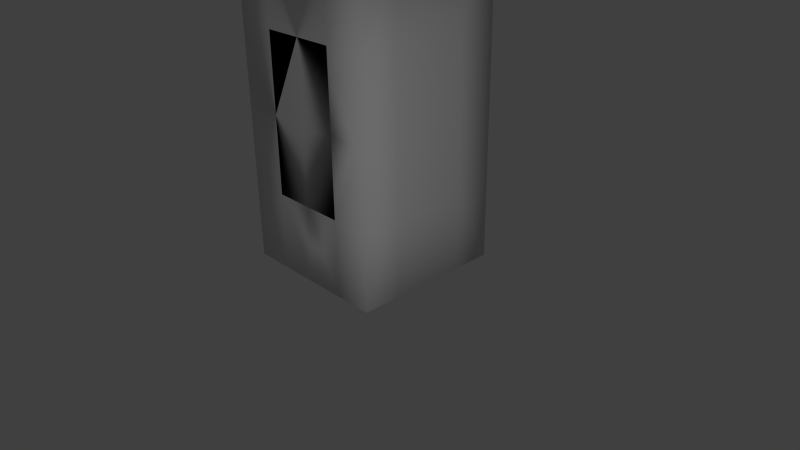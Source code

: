 # Source: animated_mesh.blend  (saved by Blender 2.72.0; exported with 4.5.12 LTS)
import bpy
from mathutils import Matrix  # noqa: F401  (used for matrix-valued properties, if any)

bpy.ops.wm.read_factory_settings(use_empty=True)
scene = bpy.context.scene
scene.name = 'Scene'

# ---- collections
col_collection_1 = bpy.data.collections.new('Collection 1'); scene.collection.children.link(col_collection_1)

# ---- world
world_world = bpy.data.worlds.new('World'); scene.world = world_world
world_world.color = (0.05088, 0.05088, 0.05088)
world_world.use_sun_shadow = False
world_world.sun_shadow_jitter_overblur = 0.0
world_world.cycles.sampling_method = 'MANUAL'
world_world.cycles.sample_map_resolution = 256

# ---- cameras
cam_camera = bpy.data.cameras.new('Camera')
cam_camera.clip_end = 100.0
cam_camera.lens = 35.0
cam_camera.sensor_width = 32.0
cam_camera.sensor_height = 18.0
cam_camera.ortho_scale = 7.314
cam_camera.dof.focus_distance = 0.0
cam_camera.dof.aperture_fstop = 128.0

# ---- lights
light_point = bpy.data.lights.new('Point', 'POINT')
light_point.transmission_factor = 0.0
light_point.energy = 100.0
light_point.shadow_buffer_clip_start = 0.5
light_point.shadow_soft_size = 0.1
light_point.shadow_maximum_resolution = 0.006
light_point.use_absolute_resolution = True
light_point.cycles.use_multiple_importance_sampling = False

# ---- meshes
me_cube = bpy.data.meshes.new('Cube')
me_cube.from_pydata([(1.0, 1.0, 0.0), (1.0, -1.0, 0.0), (-1.0, -1.0, 0.0), (-1.0, 1.0, 0.0), (1.0, 1.0, 4.0), (1.0, -1.0, 4.0), (-1.0, -1.0, 4.0), (-1.0, 1.0, 4.0), (1.0, -5.96e-08, 0.0), (1.788e-07, 1.0, 0.0), (1.0, 1.0, 2.0), (0.0, -1.0, 0.0), (1.0, -1.0, 2.0), (-1.0, 2.98e-07, 0.0), (-1.0, -1.0, 2.0), (-1.0, 1.0, 2.0), (1.0, -5.364e-07, 4.0), (2.384e-07, 1.0, 4.0), (-5.364e-07, -1.0, 4.0), (-1.0, 1.788e-07, 4.0), (5.96e-08, 1.192e-07, 0.0), (-1.49e-07, -1.788e-07, 4.0), (1.0, -2.98e-07, 2.0), (-2.98e-07, -1.0, 2.0), (-1.0, 2.384e-07, 2.0), (2.384e-07, 1.0, 2.0), (1.0, -0.5, 0.0), (-0.5, 1.0, 0.0), (1.0, 1.0, 3.0), (-0.5, -1.0, 0.0), (1.0, -1.0, 3.0), (-1.0, 0.5, 0.0), (-1.0, -1.0, 3.0), (-1.0, 1.0, 3.0), (1.0, -0.5, 4.0), (-0.5, 1.0, 4.0), (-0.5, -1.0, 4.0), (-1.0, 0.5, 4.0), (1.0, 0.5, 0.0), (0.5, 1.0, 0.0), (1.0, 1.0, 1.0), (0.5, -1.0, 0.0), (1.0, -1.0, 1.0), (-1.0, -0.5, 0.0), (-1.0, -1.0, 1.0), (-1.0, 1.0, 1.0), (1.0, 0.5, 4.0), (0.5, 1.0, 4.0), (0.5, -1.0, 4.0), (-1.0, -0.5, 4.0), (-0.5, 2.086e-07, 0.0), (0.5, 2.98e-08, 0.0), (1.192e-07, 0.5, 0.0), (2.98e-08, -0.5, 0.0), (-3.427e-07, -0.5, 4.0), (4.47e-08, 0.5, 4.0), (0.5, -3.576e-07, 4.0), (-0.5, 0.0, 4.0), (1.0, -0.5, 2.0), (1.0, 0.5, 2.0), (1.0, -1.788e-07, 1.0), (1.0, -4.172e-07, 3.0), (-0.5, -1.0, 2.0), (0.5, -1.0, 2.0), (-1.49e-07, -1.0, 1.0), (-4.172e-07, -1.0, 3.0), (-1.0, 0.5, 2.0), (-1.0, -0.5, 2.0), (-1.0, 2.682e-07, 1.0), (-1.0, 2.086e-07, 3.0), (-0.5, 1.0, 2.0), (0.5, 1.0, 2.0), (2.384e-07, 1.0, 3.0), (2.086e-07, 1.0, 1.0), (-0.5, -0.5, 0.0), (-0.5, -0.5, 4.0), (1.0, -0.5, 3.0), (-0.5, -1.0, 3.0), (-1.0, 0.5, 3.0), (-0.5, 1.0, 1.0), (-0.5, 0.5, 0.0), (0.5, 0.5, 0.0), (0.5, -0.5, 0.0), (0.5, -0.5, 4.0), (0.5, 0.5, 4.0), (-0.5, 0.5, 4.0), (1.0, -0.5, 1.0), (1.0, 0.5, 1.0), (1.0, 0.5, 3.0), (-0.5, -1.0, 1.0), (0.5, -1.0, 1.0), (0.5, -1.0, 3.0), (-1.0, 0.5, 1.0), (-1.0, -0.5, 1.0), (-1.0, -0.5, 3.0), (-0.5, 1.0, 3.0), (0.5, 1.0, 3.0), (0.5, 1.0, 1.0)], [], [(31, 80, 50, 13), (81, 51, 20, 52), (82, 41, 11, 53), (83, 54, 18, 48), (55, 21, 56, 84), (85, 37, 19, 57), (42, 86, 58, 12), (87, 59, 22, 60), (88, 46, 16, 61), (89, 62, 14, 44), (64, 23, 63, 90), (65, 91, 48, 18), (92, 66, 15, 45), (67, 24, 68, 93), (94, 49, 19, 69), (95, 70, 15, 33), (96, 72, 25, 71), (97, 39, 9, 73), (50, 74, 43, 13), (20, 53, 74, 50), (53, 11, 29, 74), (54, 75, 36, 18), (21, 57, 75, 54), (19, 49, 75, 57), (58, 76, 30, 12), (22, 61, 76, 58), (61, 16, 34, 76), (62, 77, 32, 14), (23, 62, 77, 65), (65, 18, 36, 77), (66, 78, 33, 15), (24, 69, 78, 66), (69, 19, 37, 78), (70, 79, 45, 15), (25, 70, 79, 73), (73, 9, 27, 79), (27, 80, 31, 3), (9, 52, 80, 27), (52, 20, 50, 80), (39, 81, 52, 9), (0, 38, 81, 39), (38, 8, 51, 81), (51, 82, 53, 20), (8, 26, 82, 51), (26, 1, 41, 82), (5, 34, 83, 48), (34, 16, 56, 83), (56, 21, 54, 83), (16, 46, 84, 56), (46, 4, 47, 84), (47, 17, 55, 84), (55, 85, 57, 21), (17, 35, 85, 55), (35, 7, 37, 85), (1, 26, 86, 42), (8, 60, 86, 26), (86, 60, 22, 58), (38, 87, 60, 8), (0, 40, 87, 38), (87, 40, 10, 59), (59, 88, 61, 22), (59, 10, 28, 88), (88, 28, 4, 46), (2, 29, 89, 44), (11, 64, 89, 29), (62, 23, 64, 89), (41, 90, 64, 11), (41, 1, 42, 90), (12, 63, 90, 42), (63, 23, 65, 91), (12, 30, 91, 63), (91, 30, 5, 48), (31, 92, 45, 3), (13, 68, 92, 31), (68, 24, 66, 92), (43, 93, 68, 13), (2, 44, 93, 43), (44, 14, 67, 93), (67, 94, 69, 24), (14, 32, 94, 67), (32, 6, 49, 94), (35, 95, 33, 7), (17, 72, 95, 35), (72, 95, 70, 25), (47, 96, 72, 17), (47, 4, 28, 96), (28, 10, 71, 96), (71, 25, 73, 97), (10, 40, 97, 71), (40, 0, 39, 97), (29, 2, 43, 74), (75, 49, 6, 36), (30, 76, 34, 5), (77, 36, 6, 32), (78, 37, 7, 33), (79, 27, 3, 45)])
me_cube.polygons.foreach_set('use_smooth', [True] * 96)
_uv = me_cube.uv_layers.new(name='UVMap')
_uv.uv.foreach_set('vector', [0.75, 0.3125, 0.75, 0.2383, 0.8242, 0.2383, 0.8242, 0.3125, 0.75, 0.08986, 0.8242, 0.08986, 0.8242, 0.1641, 0.75, 0.1641, 0.8984, 0.08986, 0.9726, 0.08986, 0.9726, 0.1641, 0.8984, 0.1641, 0.75, 0.2383, 0.8242, 0.2383, 0.8242, 0.3125, 0.75, 0.3125, 0.8242, 0.08986, 0.8242, 0.1641, 0.75, 0.1641, 0.75, 0.08986, 0.8984, 0.08986, 0.9726, 0.08986, 0.9726, 0.1641, 0.8984, 0.1641, 0.007844, 0.5186, 0.1016, 0.5176, 0.1016, 0.6689, 0.007837, 0.6699, 0.2891, 0.5156, 0.2891, 0.667, 0.1953, 0.668, 0.1953, 0.5166, 0.289, 0.8184, 0.289, 0.9697, 0.1953, 0.9707, 0.1953, 0.8193, 0.75, 0.2383, 0.8242, 0.2383, 0.8242, 0.3125, 0.75, 0.3125, 0.75, 0.1641, 0.8242, 0.1641, 0.8242, 0.08986, 0.75, 0.08986, 0.8984, 0.1641, 0.8984, 0.08986, 0.9726, 0.08986, 0.9726, 0.1641, 0.75, 0.2383, 0.8242, 0.2383, 0.8242, 0.3125, 0.75, 0.3125, 0.8242, 0.08986, 0.8242, 0.1641, 0.75, 0.1641, 0.75, 0.08986, 0.8984, 0.08986, 0.9726, 0.08986, 0.9726, 0.1641, 0.8984, 0.1641, 0.75, 0.2383, 0.8242, 0.2383, 0.8242, 0.3125, 0.75, 0.3125, 0.75, 0.08986, 0.75, 0.1641, 0.8242, 0.1641, 0.8242, 0.08986, 0.8984, 0.08986, 0.9726, 0.08986, 0.9726, 0.1641, 0.8984, 0.1641, 0.8242, 0.2383, 0.8984, 0.2383, 0.8984, 0.3125, 0.8242, 0.3125, 0.8242, 0.1641, 0.8984, 0.1641, 0.8984, 0.2383, 0.8242, 0.2383, 0.8984, 0.1641, 0.9726, 0.1641, 0.9726, 0.2383, 0.8984, 0.2383, 0.8242, 0.2383, 0.8984, 0.2383, 0.8984, 0.3125, 0.8242, 0.3125, 0.8242, 0.1641, 0.8984, 0.1641, 0.8984, 0.2383, 0.8242, 0.2383, 0.9726, 0.1641, 0.9726, 0.2383, 0.8984, 0.2383, 0.8984, 0.1641, 0.1016, 0.6689, 0.1016, 0.8203, 0.007831, 0.8213, 0.007837, 0.6699, 0.1953, 0.668, 0.1953, 0.8193, 0.1016, 0.8203, 0.1016, 0.6689, 0.1953, 0.8193, 0.1953, 0.9707, 0.1016, 0.9716, 0.1016, 0.8203, 0.8242, 0.2383, 0.8984, 0.2383, 0.8984, 0.3125, 0.8242, 0.3125, 0.8242, 0.1641, 0.8242, 0.2383, 0.8984, 0.2383, 0.8984, 0.1641, 0.8984, 0.1641, 0.9726, 0.1641, 0.9726, 0.2383, 0.8984, 0.2383, 0.8242, 0.2383, 0.8984, 0.2383, 0.8984, 0.3125, 0.8242, 0.3125, 0.8242, 0.1641, 0.8984, 0.1641, 0.8984, 0.2383, 0.8242, 0.2383, 0.8984, 0.1641, 0.9726, 0.1641, 0.9726, 0.2383, 0.8984, 0.2383, 0.8242, 0.2383, 0.8984, 0.2383, 0.8984, 0.3125, 0.8242, 0.3125, 0.8242, 0.1641, 0.8242, 0.2383, 0.8984, 0.2383, 0.8984, 0.1641, 0.8984, 0.1641, 0.9726, 0.1641, 0.9726, 0.2383, 0.8984, 0.2383, 0.6758, 0.2383, 0.75, 0.2383, 0.75, 0.3125, 0.6758, 0.3125, 0.6758, 0.1641, 0.75, 0.1641, 0.75, 0.2383, 0.6758, 0.2383, 0.75, 0.1641, 0.8242, 0.1641, 0.8242, 0.2383, 0.75, 0.2383, 0.6758, 0.08986, 0.75, 0.08986, 0.75, 0.1641, 0.6758, 0.1641, 0.6758, 0.01565, 0.75, 0.01565, 0.75, 0.08986, 0.6758, 0.08986, 0.75, 0.01565, 0.8242, 0.01565, 0.8242, 0.08986, 0.75, 0.08986, 0.8242, 0.08986, 0.8984, 0.08986, 0.8984, 0.1641, 0.8242, 0.1641, 0.8242, 0.01565, 0.8984, 0.01565, 0.8984, 0.08986, 0.8242, 0.08986, 0.8984, 0.01565, 0.9726, 0.01565, 0.9726, 0.08986, 0.8984, 0.08986, 0.6758, 0.3125, 0.6758, 0.2383, 0.75, 0.2383, 0.75, 0.3125, 0.6758, 0.2383, 0.6758, 0.1641, 0.75, 0.1641, 0.75, 0.2383, 0.75, 0.1641, 0.8242, 0.1641, 0.8242, 0.2383, 0.75, 0.2383, 0.6758, 0.1641, 0.6758, 0.08986, 0.75, 0.08986, 0.75, 0.1641, 0.6758, 0.08986, 0.6758, 0.01565, 0.75, 0.01565, 0.75, 0.08986, 0.75, 0.01565, 0.8242, 0.01565, 0.8242, 0.08986, 0.75, 0.08986, 0.8242, 0.08986, 0.8984, 0.08986, 0.8984, 0.1641, 0.8242, 0.1641, 0.8242, 0.01565, 0.8984, 0.01565, 0.8984, 0.08986, 0.8242, 0.08986, 0.8984, 0.01565, 0.9726, 0.01565, 0.9726, 0.08986, 0.8984, 0.08986, 0.00785, 0.3672, 0.1016, 0.3662, 0.1016, 0.5176, 0.007844, 0.5186, 0.1953, 0.3653, 0.1953, 0.5166, 0.1016, 0.5176, 0.1016, 0.3662, 0.1016, 0.5176, 0.1953, 0.5166, 0.1953, 0.668, 0.1016, 0.6689, 0.2891, 0.3643, 0.2891, 0.5156, 0.1953, 0.5166, 0.1953, 0.3653, 0.3828, 0.3633, 0.3828, 0.5147, 0.2891, 0.5156, 0.2891, 0.3643, 0.2891, 0.5156, 0.3828, 0.5147, 0.3828, 0.666, 0.2891, 0.667, 0.2891, 0.667, 0.289, 0.8184, 0.1953, 0.8193, 0.1953, 0.668, 0.2891, 0.667, 0.3828, 0.666, 0.3828, 0.8174, 0.289, 0.8184, 0.289, 0.8184, 0.3828, 0.8174, 0.3828, 0.9687, 0.289, 0.9697, 0.6758, 0.3125, 0.6758, 0.2383, 0.75, 0.2383, 0.75, 0.3125, 0.6758, 0.1641, 0.75, 0.1641, 0.75, 0.2383, 0.6758, 0.2383, 0.8242, 0.2383, 0.8242, 0.1641, 0.75, 0.1641, 0.75, 0.2383, 0.6758, 0.08986, 0.75, 0.08986, 0.75, 0.1641, 0.6758, 0.1641, 0.6758, 0.08986, 0.6758, 0.01565, 0.75, 0.01565, 0.75, 0.08986, 0.8242, 0.01565, 0.8242, 0.08986, 0.75, 0.08986, 0.75, 0.01565, 0.8242, 0.08986, 0.8242, 0.1641, 0.8984, 0.1641, 0.8984, 0.08986, 0.8242, 0.01565, 0.8984, 0.01565, 0.8984, 0.08986, 0.8242, 0.08986, 0.8984, 0.08986, 0.8984, 0.01565, 0.9726, 0.01565, 0.9726, 0.08986, 0.6758, 0.2383, 0.75, 0.2383, 0.75, 0.3125, 0.6758, 0.3125, 0.6758, 0.1641, 0.75, 0.1641, 0.75, 0.2383, 0.6758, 0.2383, 0.75, 0.1641, 0.8242, 0.1641, 0.8242, 0.2383, 0.75, 0.2383, 0.6758, 0.08986, 0.75, 0.08986, 0.75, 0.1641, 0.6758, 0.1641, 0.6758, 0.01565, 0.75, 0.01565, 0.75, 0.08986, 0.6758, 0.08986, 0.75, 0.01565, 0.8242, 0.01565, 0.8242, 0.08986, 0.75, 0.08986, 0.8242, 0.08986, 0.8984, 0.08986, 0.8984, 0.1641, 0.8242, 0.1641, 0.8242, 0.01565, 0.8984, 0.01565, 0.8984, 0.08986, 0.8242, 0.08986, 0.8984, 0.01565, 0.9726, 0.01565, 0.9726, 0.08986, 0.8984, 0.08986, 0.6758, 0.2383, 0.75, 0.2383, 0.75, 0.3125, 0.6758, 0.3125, 0.6758, 0.1641, 0.75, 0.1641, 0.75, 0.2383, 0.6758, 0.2383, 0.75, 0.1641, 0.75, 0.2383, 0.8242, 0.2383, 0.8242, 0.1641, 0.6758, 0.08986, 0.75, 0.08986, 0.75, 0.1641, 0.6758, 0.1641, 0.6758, 0.08986, 0.6758, 0.01565, 0.75, 0.01565, 0.75, 0.08986, 0.75, 0.01565, 0.8242, 0.01565, 0.8242, 0.08986, 0.75, 0.08986, 0.8242, 0.08986, 0.8242, 0.1641, 0.8984, 0.1641, 0.8984, 0.08986, 0.8242, 0.01565, 0.8984, 0.01565, 0.8984, 0.08986, 0.8242, 0.08986, 0.8984, 0.01565, 0.9726, 0.01565, 0.9726, 0.08986, 0.8984, 0.08986, 0.9726, 0.2383, 0.9726, 0.3125, 0.8984, 0.3125, 0.8984, 0.2383, 0.8984, 0.2383, 0.9726, 0.2383, 0.9726, 0.3125, 0.8984, 0.3125, 0.007831, 0.8213, 0.1016, 0.8203, 0.1016, 0.9716, 0.007825, 0.9726, 0.8984, 0.2383, 0.9726, 0.2383, 0.9726, 0.3125, 0.8984, 0.3125, 0.8984, 0.2383, 0.9726, 0.2383, 0.9726, 0.3125, 0.8984, 0.3125, 0.8984, 0.2383, 0.9726, 0.2383, 0.9726, 0.3125, 0.8984, 0.3125])
me_cube.materials.append(None)
me_cube.materials.append(None)
me_cube.materials.append(None)
me_cube.use_remesh_preserve_volume = False
me_cube.use_remesh_preserve_attributes = False
me_cube.use_mirror_vertex_groups = False
me_cube.update()
arm_armature = bpy.data.armatures.new('Armature')  # bones are not reproduced

# ---- objects
ob_point = bpy.data.objects.new('Point', light_point)
ob_armature = bpy.data.objects.new('Armature', arm_armature)
ob_cube = bpy.data.objects.new('Cube', me_cube)
ob_camera = bpy.data.objects.new('Camera', cam_camera)

# ---- transforms, parenting, visibility, modifiers, constraints
ob_point.location = (4.781, -2.974, 2.225)
ob_point.lineart.crease_threshold = 0.0
ob_armature.location = (0.0, 0.0, 0.0)
ob_armature.show_in_front = True
ob_armature.lineart.crease_threshold = 0.0
ob_cube.parent = ob_armature
ob_cube.location = (0.0, 0.0, 0.0)
ob_cube.lock_rotations_4d = False
ob_cube.empty_display_type = 'ARROWS'
ob_cube.lineart.crease_threshold = 0.0
_vg = ob_cube.vertex_groups.new(name='Lower')
for _i, _w in zip([0, 1, 2, 3, 4, 5, 6, 7, 8, 9, 10, 11, 12, 13, 14, 15, 16, 17, 18, 19, 20, 21, 22, 23, 24, 25, 26, 27, 28, 29, 30, 31, 32, 33, 34, 35, 36, 37, 38, 39, 40, 41, 42, 43, 44, 45, 46, 47, 48, 49, 50, 51, 52, 53, 54, 55, 56, 57, 58, 59, 60, 61, 62, 63, 64, 65, 66, 67, 68, 69, 70, 71, 72, 73, 74, 75, 76, 77, 78, 79, 80, 81, 82, 83, 84, 85, 86, 87, 88, 89, 90, 91, 92, 93, 94, 95, 96, 97], [0.9415, 0.9468, 0.9415, 0.9468, 0.0563, 0.05236, 0.05523, 0.05058, 0.9442, 0.9441, 0.4989, 0.9441, 0.4996, 0.9441, 0.4983, 0.4987, 0.05433, 0.05344, 0.05379, 0.05291, 0.9441, 0.05362, 0.4992, 0.499, 0.4985, 0.4988, 0.9455, 0.9454, 0.2776, 0.9428, 0.276, 0.9454, 0.2768, 0.2746, 0.05334, 0.05201, 0.05451, 0.05174, 0.9428, 0.9428, 0.7202, 0.9455, 0.7232, 0.9428, 0.7199, 0.7227, 0.05531, 0.05487, 0.05307, 0.05407, 0.9441, 0.9442, 0.9441, 0.9441, 0.05371, 0.05353, 0.05397, 0.05326, 0.4994, 0.4991, 0.7217, 0.2768, 0.4987, 0.4993, 0.7216, 0.2764, 0.4986, 0.4984, 0.7213, 0.2757, 0.4987, 0.4988, 0.2761, 0.7215, 0.9435, 0.05389, 0.2764, 0.2766, 0.2752, 0.7221, 0.9448, 0.9435, 0.9448, 0.05352, 0.05442, 0.05264, 0.7225, 0.721, 0.2772, 0.7207, 0.7224, 0.2762, 0.722, 0.7206, 0.2762, 0.2754, 0.2769, 0.7208]): _vg.add([_i], _w, 'REPLACE')
_vg = ob_cube.vertex_groups.new(name='Top')
for _i, _w in zip([0, 1, 2, 3, 4, 5, 6, 7, 8, 9, 10, 11, 12, 13, 14, 15, 16, 17, 18, 19, 20, 21, 22, 23, 24, 25, 26, 27, 28, 29, 30, 31, 32, 33, 34, 35, 36, 37, 38, 39, 40, 41, 42, 43, 44, 45, 46, 47, 48, 49, 50, 51, 52, 53, 54, 55, 56, 57, 58, 59, 60, 61, 62, 63, 64, 65, 66, 67, 68, 69, 70, 71, 72, 73, 74, 75, 76, 77, 78, 79, 80, 81, 82, 83, 84, 85, 86, 87, 88, 89, 90, 91, 92, 93, 94, 95, 96, 97], [0.0585, 0.05317, 0.05855, 0.05324, 0.9437, 0.9476, 0.9448, 0.9494, 0.05583, 0.05587, 0.5011, 0.05586, 0.5004, 0.05589, 0.5017, 0.5013, 0.9457, 0.9466, 0.9462, 0.9471, 0.05586, 0.9464, 0.5008, 0.501, 0.5015, 0.5012, 0.0545, 0.05455, 0.7224, 0.0572, 0.724, 0.05457, 0.7232, 0.7254, 0.9467, 0.948, 0.9455, 0.9483, 0.05717, 0.05719, 0.2798, 0.05451, 0.2768, 0.05722, 0.2801, 0.2773, 0.9447, 0.9451, 0.9469, 0.9459, 0.05588, 0.05585, 0.05587, 0.05586, 0.9463, 0.9465, 0.946, 0.9467, 0.5006, 0.5009, 0.2783, 0.7232, 0.5013, 0.5007, 0.2784, 0.7236, 0.5014, 0.5016, 0.2787, 0.7243, 0.5013, 0.5012, 0.7239, 0.2785, 0.05654, 0.9461, 0.7236, 0.7234, 0.7248, 0.2779, 0.05522, 0.05652, 0.05518, 0.9465, 0.9456, 0.9474, 0.2775, 0.279, 0.7228, 0.2793, 0.2776, 0.7238, 0.278, 0.2794, 0.7238, 0.7246, 0.7231, 0.2792]): _vg.add([_i], _w, 'REPLACE')
_m = ob_cube.modifiers.new('Armature', 'ARMATURE')
_m.object = ob_armature
ob_camera.location = (7.481, -6.508, 5.344)
ob_camera.rotation_euler = (1.109, 0.01082, 0.8149)
ob_camera.lock_rotations_4d = False
ob_camera.empty_display_type = 'ARROWS'
ob_camera.color = (0.0, 0.0, 0.0, 0.0)
ob_camera.display_type = 'WIRE'
ob_camera.lineart.crease_threshold = 0.0

# ---- collection membership
col_collection_1.objects.link(ob_point)
col_collection_1.objects.link(ob_armature)
col_collection_1.objects.link(ob_cube)
col_collection_1.objects.link(ob_camera)

# ---- scene / render settings (as saved in the file)
scene.camera = ob_camera
scene.frame_start = 1; scene.frame_end = 250; scene.frame_set(0)
scene.render.engine = 'BLENDER_EEVEE_NEXT'
scene.render.resolution_percentage = 50
scene.render.dither_intensity = 0.0
scene.cycles.use_denoising = False
scene.cycles.samples = 10
scene.cycles.sampling_pattern = 'TABULATED_SOBOL'
scene.cycles.light_sampling_threshold = 0.0
scene.cycles.use_adaptive_sampling = False
scene.cycles.use_light_tree = False
scene.cycles.blur_glossy = 0.0
scene.cycles.pixel_filter_type = 'GAUSSIAN'
scene.cycles.sample_clamp_indirect = 0.0
scene.view_settings.view_transform = 'Standard'
bpy.context.view_layer.update()
